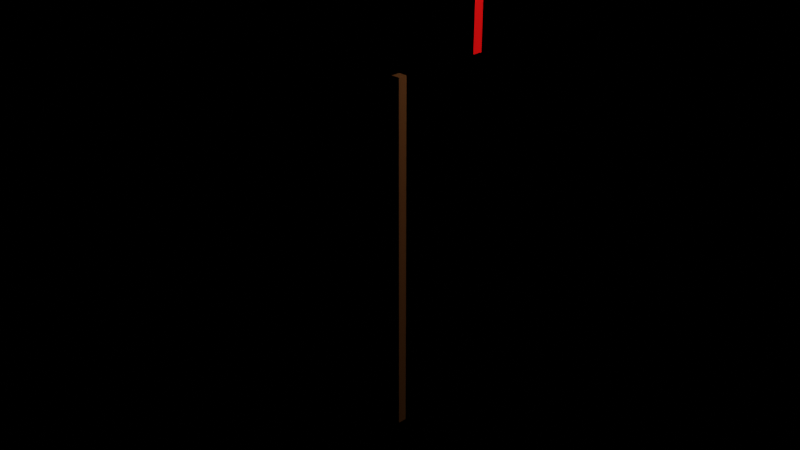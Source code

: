 # Source: sign1.blend  (saved by Blender 2.80.75; exported with 4.5.12 LTS)
import bpy
from mathutils import Matrix  # noqa: F401  (used for matrix-valued properties, if any)

bpy.ops.wm.read_factory_settings(use_empty=True)
scene = bpy.context.scene
scene.name = 'Scene'

# ---- collections
col_collection = bpy.data.collections.new('Collection'); scene.collection.children.link(col_collection)

# ---- materials (node trees are filled in below, after node groups)
mat_signmaterial = bpy.data.materials.new('SignMaterial')
mat_signmaterial.use_transparent_shadow = False
mat_signmaterial.preview_render_type = 'CUBE'
mat_polematerial = bpy.data.materials.new('PoleMaterial')
mat_polematerial.use_transparent_shadow = False
mat_polematerial.preview_render_type = 'CUBE'

# ---- material node trees
mat_signmaterial.use_nodes = True; mat_signmaterial.node_tree.nodes.clear()
_N = mat_signmaterial.node_tree.nodes; _L = mat_signmaterial.node_tree.links
n0 = _N.new('ShaderNodeOutputMaterial'); n0.name = 'Material Output'; n0.location = (300, 300)
n1 = _N.new('ShaderNodeBsdfPrincipled'); n1.name = 'Principled BSDF'; n1.location = (10, 300)
n1.distribution = 'GGX'
n1.subsurface_method = 'BURLEY'
n1.inputs[0].default_value = (1.0, 0.0, 0.0, 1.0)
n1.inputs[3].default_value = 1.45
n1.inputs[27].default_value = (0.0, 0.0, 0.0, 1.0)
n1.inputs[28].default_value = 1.0
_L.new(n1.outputs[0], n0.inputs[0])
n0.is_active_output = True
mat_polematerial.use_nodes = True; mat_polematerial.node_tree.nodes.clear()
_N = mat_polematerial.node_tree.nodes; _L = mat_polematerial.node_tree.links
n0 = _N.new('ShaderNodeOutputMaterial'); n0.name = 'Material Output'; n0.location = (300, 300)
n1 = _N.new('ShaderNodeBsdfPrincipled'); n1.name = 'Principled BSDF'; n1.location = (10, 300)
n1.distribution = 'GGX'
n1.subsurface_method = 'BURLEY'
n1.inputs[0].default_value = (0.09581, 0.03476, 0.006921, 1.0)
n1.inputs[3].default_value = 1.45
n1.inputs[27].default_value = (0.0, 0.0, 0.0, 1.0)
n1.inputs[28].default_value = 1.0
_L.new(n1.outputs[0], n0.inputs[0])
n0.is_active_output = True

# ---- world
world_world = bpy.data.worlds.new('World'); scene.world = world_world
world_world.use_nodes = True; world_world.node_tree.nodes.clear()
_N = world_world.node_tree.nodes; _L = world_world.node_tree.links
n0 = _N.new('ShaderNodeOutputWorld'); n0.name = 'World Output'; n0.location = (300, 300)
n1 = _N.new('ShaderNodeAddShader'); n1.name = 'Add Shader'; n1.location = (110, 300)
n2 = _N.new('ShaderNodeBsdfDiffuse'); n2.name = 'Diffuse BSDF'; n2.location = (-90, 280)
n2.inputs[0].default_value = (0.09581, 0.02171, 0.002927, 1.0)
n3 = _N.new('ShaderNodeEeveeSpecular'); n3.name = 'Specular'; n3.location = (-80, 260)
n3.inputs[0].default_value = (0.1115, 0.02996, 0.001116, 1.0)
_L.new(n1.outputs[0], n0.inputs[0])
_L.new(n2.outputs[0], n1.inputs[0])
_L.new(n3.outputs[0], n1.inputs[1])
n0.is_active_output = True
world_world.color = (0.05088, 0.05088, 0.05088)
world_world.use_sun_shadow = False
world_world.sun_shadow_jitter_overblur = 0.0

# ---- cameras
cam_camera = bpy.data.cameras.new('Camera')
cam_camera.clip_end = 100.0
cam_camera.ortho_scale = 7.314

# ---- lights
light_light = bpy.data.lights.new('Light', 'POINT')
light_light.transmission_factor = 0.0
light_light.energy = 1000.0
light_light.shadow_soft_size = 0.1
light_light.shadow_maximum_resolution = 0.006
light_light.use_absolute_resolution = True

# ---- meshes
me_cube_001 = bpy.data.meshes.new('Cube.001')
me_cube_001.from_pydata([(-1.0, -1.0, -1.0), (-1.0, -1.0, 1.0), (-1.0, 1.0, -1.0), (-1.0, 1.0, 1.0), (1.0, -1.0, -1.0), (1.0, -1.0, 1.0), (1.0, 1.0, -1.0), (1.0, 1.0, 1.0)], [], [(0, 1, 3, 2), (2, 3, 7, 6), (6, 7, 5, 4), (4, 5, 1, 0), (2, 6, 4, 0), (7, 3, 1, 5)])
_uv = me_cube_001.uv_layers.new(name='UVMap')
_uv.uv.foreach_set('vector', [0.375, 0.0, 0.625, 0.0, 0.625, 0.25, 0.375, 0.25, 0.375, 0.25, 0.625, 0.25, 0.625, 0.5, 0.375, 0.5, 0.375, 0.5, 0.625, 0.5, 0.625, 0.75, 0.375, 0.75, 0.375, 0.75, 0.625, 0.75, 0.625, 1.0, 0.375, 1.0, 0.125, 0.5, 0.375, 0.5, 0.375, 0.75, 0.125, 0.75, 0.625, 0.5, 0.875, 0.5, 0.875, 0.75, 0.625, 0.75])
me_cube_001.materials.append(mat_signmaterial)
me_cube_001.materials.append(None)
me_cube_001.use_remesh_preserve_volume = False
me_cube_001.use_remesh_preserve_attributes = False
me_cube_001.use_mirror_vertex_groups = False
me_cube_001.update()
me_cube_002 = bpy.data.meshes.new('Cube.002')
me_cube_002.from_pydata([(-1.0, -1.0, -1.0), (-1.0, -1.0, 1.0), (-1.0, 1.0, -1.0), (-1.0, 1.0, 1.0), (1.0, -1.0, -1.0), (1.0, -1.0, 1.0), (1.0, 1.0, -1.0), (1.0, 1.0, 1.0)], [], [(0, 1, 3, 2), (2, 3, 7, 6), (6, 7, 5, 4), (4, 5, 1, 0), (2, 6, 4, 0), (7, 3, 1, 5)])
_uv = me_cube_002.uv_layers.new(name='UVMap')
_uv.uv.foreach_set('vector', [0.375, 0.0, 0.625, 0.0, 0.625, 0.25, 0.375, 0.25, 0.375, 0.25, 0.625, 0.25, 0.625, 0.5, 0.375, 0.5, 0.375, 0.5, 0.625, 0.5, 0.625, 0.75, 0.375, 0.75, 0.375, 0.75, 0.625, 0.75, 0.625, 1.0, 0.375, 1.0, 0.125, 0.5, 0.375, 0.5, 0.375, 0.75, 0.125, 0.75, 0.625, 0.5, 0.875, 0.5, 0.875, 0.75, 0.625, 0.75])
me_cube_002.materials.append(mat_polematerial)
me_cube_002.use_remesh_preserve_volume = False
me_cube_002.use_remesh_preserve_attributes = False
me_cube_002.use_mirror_vertex_groups = False
me_cube_002.update()

# ---- objects
ob_light = bpy.data.objects.new('Light', light_light)
ob_camera = bpy.data.objects.new('Camera', cam_camera)
ob_signcube = bpy.data.objects.new('SignCube', me_cube_001)
ob_polecube = bpy.data.objects.new('PoleCube', me_cube_002)

# ---- transforms, parenting, visibility, modifiers, constraints
ob_light.location = (4.076, 1.005, 5.904)
ob_light.rotation_euler = (0.6503, 0.05522, 1.866)
ob_light.lock_rotations_4d = False
ob_light.empty_display_type = 'ARROWS'
ob_light.color = (0.0, 0.0, 0.0, 0.0)
ob_light.lineart.crease_threshold = 0.0
ob_camera.location = (7.359, -6.926, 4.958)
ob_camera.rotation_euler = (1.109, 0.0, 0.8149)
ob_camera.lock_rotations_4d = False
ob_camera.empty_display_type = 'ARROWS'
ob_camera.color = (0.0, 0.0, 0.0, 0.0)
ob_camera.display_type = 'WIRE'
ob_camera.lineart.crease_threshold = 0.0
ob_signcube.location = (0.0, 0.0, 2.97)
ob_signcube.scale = (1.0, 0.05, 1.0)
ob_signcube.lineart.crease_threshold = 0.0
ob_polecube.location = (0.0, 0.0, -0.48)
ob_polecube.scale = (0.05, 0.05, 2.0)
ob_polecube.lineart.crease_threshold = 0.0

# ---- collection membership
col_collection.objects.link(ob_light)
col_collection.objects.link(ob_camera)
col_collection.objects.link(ob_signcube)
col_collection.objects.link(ob_polecube)

# ---- scene / render settings (as saved in the file)
scene.camera = ob_camera
scene.frame_start = 1; scene.frame_end = 250; scene.frame_set(1)
scene.render.engine = 'BLENDER_EEVEE_NEXT'
scene.cycles.use_denoising = False
scene.cycles.samples = 128
scene.cycles.sampling_pattern = 'TABULATED_SOBOL'
scene.cycles.use_adaptive_sampling = False
scene.cycles.use_light_tree = False
scene.view_settings.view_transform = 'Filmic'
bpy.context.view_layer.update()
